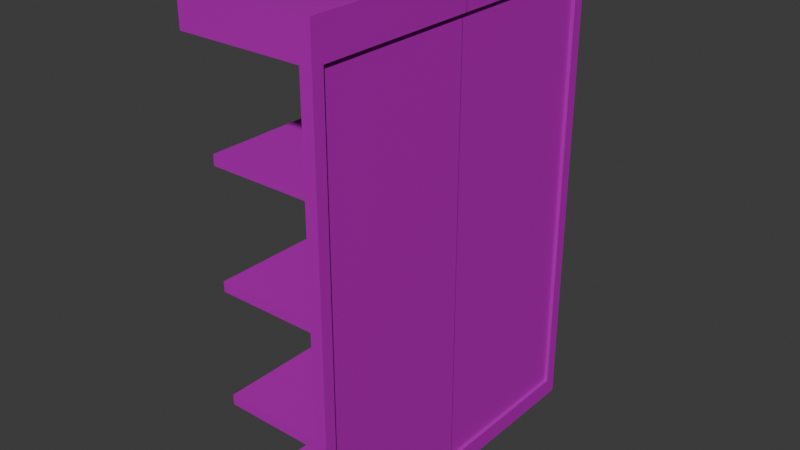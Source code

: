 # Source: shelf.blend  (saved by Blender 4.0.36; exported with 4.5.12 LTS)
import bpy
from mathutils import Matrix  # noqa: F401  (used for matrix-valued properties, if any)

bpy.ops.wm.read_factory_settings(use_empty=True)
scene = bpy.context.scene
scene.name = 'Scene'

# ---- collections
col_collection = bpy.data.collections.new('Collection'); scene.collection.children.link(col_collection)

# ---- images (referenced by path relative to the original .blend; pixels are not part of the script)
import os
ASSET_DIR = os.environ.get("B2B_ASSET_DIR", "")  # directory of the original .blend (textures are referenced by path, not embedded)
HERE = os.path.dirname(os.path.abspath(__file__))  # packed textures are extracted next to this script under _unpacked/

def load_image(name, relpath, width, height, colorspace="sRGB"):
    """Load a texture the original file referenced (path relative to the .blend, or extracted next to this script)."""
    p = next((c for c in (os.path.join(HERE, relpath), os.path.join(ASSET_DIR, relpath)) if relpath and os.path.exists(c)), "")
    if p:
        img = bpy.data.images.load(p, check_existing=True)
        img.name = name
    else:  # same state as the original file: an image datablock whose file is absent (Cycles renders it pink)
        img = bpy.data.images.new(name, width, height)
        img.source = "FILE"
        img.filepath = "//" + (relpath or name)
    img.colorspace_settings.name = colorspace
    return img
img_shelf_texture = load_image('shelf texture', 'shelf texture.png', 1024, 1024, 'sRGB')

# ---- materials (node trees are filled in below, after node groups)
mat_material = bpy.data.materials.new('Material')
mat_material.surface_render_method = 'BLENDED'
mat_material.blend_method = 'BLEND'
mat_material.alpha_threshold = 0.0
mat_material.use_transparency_overlap = False
mat_material.show_transparent_back = False
mat_material.use_transparent_shadow = False
mat_material.roughness = 0.5
mat_material.line_color = (0.0, 0.0, 0.0, 1.0)

# ---- material node trees
mat_material.use_nodes = True; mat_material.node_tree.nodes.clear()
_N = mat_material.node_tree.nodes; _L = mat_material.node_tree.links
n0 = _N.new('ShaderNodeOutputMaterial'); n0.name = 'Material Output'; n0.location = (617, 311)
n1 = _N.new('ShaderNodeBsdfPrincipled'); n1.name = 'Principled BSDF'; n1.location = (68, 403)
n1.inputs[3].default_value = 1.45
n2 = _N.new('ShaderNodeMixShader'); n2.name = 'Mix Shader'; n2.location = (411, 277)
n3 = _N.new('ShaderNodeBsdfTransparent'); n3.name = 'Transparent BSDF'; n3.location = (175, 70)
n4 = _N.new('ShaderNodeTexImage'); n4.name = 'Image Texture'; n4.location = (-257, 319)
n4.image = img_shelf_texture
_L.new(n2.outputs[0], n0.inputs[0])
_L.new(n1.outputs[0], n2.inputs[1])
_L.new(n4.outputs[0], n1.inputs[0])
n0.is_active_output = True

# ---- world
world_world = bpy.data.worlds.new('World'); scene.world = world_world
world_world.use_nodes = True; world_world.node_tree.nodes.clear()
_N = world_world.node_tree.nodes; _L = world_world.node_tree.links
n0 = _N.new('ShaderNodeOutputWorld'); n0.name = 'World Output'; n0.location = (300, 300)
n1 = _N.new('ShaderNodeBackground'); n1.name = 'Background'; n1.location = (10, 300)
n1.inputs[0].default_value = (0.05088, 0.05088, 0.05088, 1.0)
_L.new(n1.outputs[0], n0.inputs[0])
n0.is_active_output = True
world_world.color = (0.05088, 0.05088, 0.05088)
world_world.use_sun_shadow = False
world_world.sun_shadow_jitter_overblur = 0.0

# ---- meshes
me_cube_002 = bpy.data.meshes.new('Cube.002')
me_cube_002.from_pydata([(0.3058, -0.8169, -0.003992), (0.3058, -0.8169, 2.296), (0.3058, -0.763, -0.003992), (-0.2227, -0.763, -0.003992), (-0.2227, -0.763, 0.02988), (0.3058, 0.000825, -0.003992), (0.3058, 0.000825, 2.296), (-0.2227, 0.000825, -0.003992), (-0.2227, 0.000825, 0.02988), (-0.2632, -0.763, -0.003992), (-0.2632, -0.8169, -0.003992), (-0.2632, -0.8169, 0.08063), (-0.2632, -0.763, 0.02988), (-0.2632, 0.000825, 0.02988), (-0.2632, -0.763, 0.08063), (-0.2632, 0.000825, 0.08063), (0.2494, -0.8169, 2.125), (0.3058, -0.8169, 2.125), (0.3058, -0.763, 2.125), (0.2494, -0.763, 2.125), (0.2494, 0.000825, 2.125), (0.3058, 0.000825, 2.125), (-0.3303, -0.8169, 2.125), (0.3058, -0.763, 0.08063), (0.2494, -0.8169, 0.08063), (0.3058, -0.8169, 0.08063), (-0.3303, 0.000825, 2.125), (-0.2721, -0.8169, 2.296), (-0.3303, -0.8169, 2.238), (-0.3303, 0.000825, 2.238), (-0.2721, 0.000825, 2.296), (0.3058, 0.000825, 0.08063), (0.2494, -0.763, 0.08063), (0.2494, 0.000825, 0.08063), (0.3058, 0.8169, -0.003992), (0.3058, 0.8169, 2.296), (0.3058, 0.763, -0.003992), (-0.2227, 0.763, -0.003992), (-0.2227, 0.763, 0.02988), (0.3058, -0.000825, -0.003992), (0.3058, -0.000825, 2.296), (-0.2227, -0.000825, -0.003992), (-0.2227, -0.000825, 0.02988), (-0.2632, 0.763, -0.003992), (-0.2632, 0.8169, -0.003992), (-0.2632, 0.8169, 0.08063), (-0.2632, 0.763, 0.02988), (-0.2632, -0.000825, 0.02988), (-0.2632, 0.763, 0.08063), (-0.2632, -0.000825, 0.08063), (0.2494, 0.8169, 2.125), (0.3058, 0.8169, 2.125), (0.3058, 0.763, 2.125), (0.2494, 0.763, 2.125), (0.2494, -0.000825, 2.125), (0.3058, -0.000825, 2.125), (-0.3303, 0.8169, 2.125), (0.3058, 0.763, 0.08063), (0.2494, 0.8169, 0.08063), (0.3058, 0.8169, 0.08063), (-0.3303, -0.000825, 2.125), (-0.2721, 0.8169, 2.296), (-0.3303, 0.8169, 2.238), (-0.3303, -0.000825, 2.238), (-0.2721, -0.000825, 2.296), (0.3058, -0.000825, 0.08063), (0.2494, 0.763, 0.08063), (0.2494, -0.000825, 0.08063)], [], [(19, 20, 21, 18), (32, 24, 16, 19), (16, 24, 25, 17), (25, 23, 18, 17), (5, 2, 3, 7), (27, 30, 29, 28), (20, 19, 16, 22, 26), (6, 30, 27, 1), (24, 11, 10, 0, 25), (21, 6, 1, 17, 18), (23, 25, 0, 2), (5, 31, 23, 2), (10, 11, 14, 12, 9), (32, 14, 11, 24), (4, 3, 9, 12), (0, 10, 9, 3, 2), (32, 33, 15, 14), (3, 4, 8, 7), (12, 14, 15, 13), (8, 4, 12, 13), (1, 27, 28, 22, 16, 17), (22, 28, 29, 26), (18, 23, 32, 19), (31, 33, 32, 23), (53, 52, 55, 54), (66, 53, 50, 58), (50, 51, 59, 58), (59, 51, 52, 57), (39, 41, 37, 36), (61, 62, 63, 64), (54, 60, 56, 50, 53), (40, 35, 61, 64), (58, 59, 34, 44, 45), (55, 52, 51, 35, 40), (57, 36, 34, 59), (39, 36, 57, 65), (44, 43, 46, 48, 45), (66, 58, 45, 48), (38, 46, 43, 37), (34, 36, 37, 43, 44), (66, 48, 49, 67), (37, 41, 42, 38), (46, 47, 49, 48), (42, 47, 46, 38), (35, 51, 50, 56, 62, 61), (56, 60, 63, 62), (52, 53, 66, 57), (65, 57, 66, 67)])
_uv = me_cube_002.uv_layers.new(name='UVMap')
_uv.uv.foreach_set('vector', [0.6633, 0.1437, 0.3626, 0.1437, 0.3626, 0.1215, 0.6633, 0.1215, 0.9807, 0.02751, 0.9807, 0.04403, 0.3549, 0.04403, 0.3549, 0.02751, 0.3549, 0.07782, 0.9807, 0.07782, 0.9807, 0.09509, 0.3549, 0.09509, 0.9807, 0.04403, 0.9807, 0.06055, 0.3549, 0.06055, 0.3549, 0.04403, 0.969, 0.973, 0.713, 0.973, 0.713, 0.7959, 0.969, 0.7959, 0.3175, 0.2192, 0.2962, 0.2192, 0.2962, 0.1909, 0.3175, 0.1909, 0.03713, 0.02235, 0.2991, 0.02235, 0.3176, 0.02235, 0.3176, 0.1523, 0.03713, 0.1523, 0.03713, 0.3743, 0.03713, 0.2192, 0.3176, 0.2192, 0.3176, 0.3743, 0.7633, 0.4665, 0.7633, 0.1247, 0.8198, 0.1247, 0.8198, 0.5042, 0.7633, 0.5042, 0.03713, 0.4329, 0.03713, 0.3743, 0.3176, 0.3743, 0.3176, 0.4329, 0.2991, 0.4329, 0.8917, 0.1812, 0.9277, 0.1812, 0.9277, 0.2376, 0.8917, 0.2376, 0.969, 0.5348, 0.969, 0.5632, 0.713, 0.5632, 0.713, 0.5348, 0.8917, 0.1812, 0.8917, 0.1247, 0.9277, 0.1247, 0.9277, 0.1586, 0.9277, 0.1812, 0.8917, 0.1247, 0.8917, 0.4665, 0.8557, 0.4665, 0.8557, 0.1247, 0.8917, 0.2376, 0.9143, 0.2376, 0.9143, 0.2646, 0.8917, 0.2646, 0.8198, 0.5042, 0.8198, 0.1247, 0.8557, 0.1247, 0.8557, 0.1518, 0.8557, 0.5042, 0.713, 0.5821, 0.969, 0.5821, 0.969, 0.7539, 0.713, 0.7539, 0.713, 0.7959, 0.713, 0.7845, 0.969, 0.7845, 0.969, 0.7959, 0.713, 0.7709, 0.713, 0.7539, 0.969, 0.7539, 0.969, 0.7709, 0.969, 0.7845, 0.713, 0.7845, 0.713, 0.7709, 0.969, 0.7709, 0.3176, 0.3743, 0.3176, 0.2192, 0.3376, 0.1992, 0.3762, 0.1992, 0.3762, 0.355, 0.3762, 0.3743, 0.3175, 0.1523, 0.3175, 0.1909, 0.2962, 0.1909, 0.2962, 0.1523, 0.3549, 0.06055, 0.9807, 0.06055, 0.9807, 0.07782, 0.3549, 0.07782, 0.969, 0.5632, 0.969, 0.5821, 0.713, 0.5821, 0.713, 0.5632, 0.6633, 0.1437, 0.6633, 0.1215, 0.3626, 0.1215, 0.3626, 0.1437, 0.9807, 0.02751, 0.3549, 0.02751, 0.3549, 0.04403, 0.9807, 0.04403, 0.3549, 0.07782, 0.3549, 0.09509, 0.9807, 0.09509, 0.9807, 0.07782, 0.9807, 0.04403, 0.3549, 0.04403, 0.3549, 0.06055, 0.9807, 0.06055, 0.969, 0.973, 0.969, 0.7959, 0.713, 0.7959, 0.713, 0.973, 0.04169, 0.2192, 0.04169, 0.1909, 0.3131, 0.1909, 0.3131, 0.2192, 0.03713, 0.02235, 0.03713, 0.1523, 0.3176, 0.1523, 0.3176, 0.02235, 0.2991, 0.02235, 0.03713, 0.3743, 0.3176, 0.3743, 0.3176, 0.2192, 0.03713, 0.2192, 0.7633, 0.4665, 0.7633, 0.5042, 0.8198, 0.5042, 0.8198, 0.1247, 0.7633, 0.1247, 0.03713, 0.4329, 0.2991, 0.4329, 0.3176, 0.4329, 0.3176, 0.3743, 0.03713, 0.3743, 0.8917, 0.1812, 0.8917, 0.2376, 0.9277, 0.2376, 0.9277, 0.1812, 0.969, 0.5348, 0.713, 0.5348, 0.713, 0.5632, 0.969, 0.5632, 0.8917, 0.1812, 0.9277, 0.1812, 0.9277, 0.1586, 0.9277, 0.1247, 0.8917, 0.1247, 0.8917, 0.1247, 0.8557, 0.1247, 0.8557, 0.4665, 0.8917, 0.4665, 0.8917, 0.2376, 0.8917, 0.2646, 0.9143, 0.2646, 0.9143, 0.2376, 0.8198, 0.5042, 0.8557, 0.5042, 0.8557, 0.1518, 0.8557, 0.1247, 0.8198, 0.1247, 0.713, 0.5821, 0.713, 0.7539, 0.969, 0.7539, 0.969, 0.5821, 0.713, 0.7959, 0.969, 0.7959, 0.969, 0.7845, 0.713, 0.7845, 0.713, 0.7709, 0.969, 0.7709, 0.969, 0.7539, 0.713, 0.7539, 0.969, 0.7845, 0.969, 0.7709, 0.713, 0.7709, 0.713, 0.7845, 0.3176, 0.3743, 0.3762, 0.3743, 0.3762, 0.355, 0.3762, 0.1992, 0.3376, 0.1992, 0.3176, 0.2192, 0.04169, 0.1523, 0.3131, 0.1523, 0.3131, 0.1909, 0.04169, 0.1909, 0.3549, 0.06055, 0.3549, 0.07782, 0.9807, 0.07782, 0.9807, 0.06055, 0.969, 0.5632, 0.713, 0.5632, 0.713, 0.5821, 0.969, 0.5821])
me_cube_002.materials.append(mat_material)
me_cube_002.use_paint_bone_selection = False
me_cube_002.use_paint_mask = True
me_cube_002.update()
me_cube_001 = bpy.data.meshes.new('Cube.001')
me_cube_001.from_pydata([(0.2494, -0.763, 0.5745), (0.2494, 0.000825, 0.5745), (-0.2717, -0.763, 0.5745), (0.2494, -0.763, 0.527), (0.2494, 0.000825, 0.527), (-0.2717, -0.763, 0.527), (-0.2717, 0.000825, 0.527), (-0.2717, 0.000825, 0.5745), (0.2494, 0.763, 0.5745), (0.2494, -0.000825, 0.5745), (-0.2717, 0.763, 0.5745), (0.2494, 0.763, 0.527), (0.2494, -0.000825, 0.527), (-0.2717, 0.763, 0.527), (-0.2717, -0.000825, 0.527), (-0.2717, -0.000825, 0.5745)], [], [(0, 1, 7, 2), (3, 0, 2, 5), (4, 3, 5, 6), (5, 2, 7, 6), (8, 10, 15, 9), (11, 13, 10, 8), (12, 14, 13, 11), (13, 14, 15, 10)])
_uv = me_cube_001.uv_layers.new(name='UVMap')
_uv.uv.foreach_set('vector', [0.6484, 0.2238, 0.6484, 0.5373, 0.4346, 0.5373, 0.4346, 0.2238, 0.6467, 0.194, 0.6467, 0.2135, 0.4381, 0.213, 0.4381, 0.1935, 0.6484, 0.5373, 0.6484, 0.2238, 0.4346, 0.2238, 0.4346, 0.5373, 0.6473, 0.1685, 0.6473, 0.1844, 0.4375, 0.1848, 0.4375, 0.1689, 0.6484, 0.2238, 0.4346, 0.2238, 0.4346, 0.5373, 0.6484, 0.5373, 0.6467, 0.194, 0.4381, 0.1935, 0.4381, 0.213, 0.6467, 0.2135, 0.6484, 0.5373, 0.4346, 0.5373, 0.4346, 0.2238, 0.6484, 0.2238, 0.4381, 0.1685, 0.6467, 0.1689, 0.6467, 0.1848, 0.4381, 0.1844])
me_cube_001.materials.append(mat_material)
me_cube_001.use_paint_bone_selection = False
me_cube_001.use_paint_mask = True
me_cube_001.update()
me_cube_003 = bpy.data.meshes.new('Cube.003')
me_cube_003.from_pydata([(0.288, 0.000825, 0.08063), (0.288, 0.000825, 2.125), (0.288, -0.763, 0.08063), (0.288, -0.763, 2.125), (0.288, -0.000825, 0.08063), (0.288, -0.000825, 2.125), (0.288, 0.763, 0.08063), (0.288, 0.763, 2.125)], [], [(0, 2, 3, 1), (4, 5, 7, 6)])
_uv = me_cube_003.uv_layers.new(name='UVMap')
_uv.uv.foreach_set('vector', [0.0422, 0.7376, 0.0422, 0.9685, 0.6603, 0.9685, 0.6603, 0.7376, 0.0422, 0.7376, 0.6603, 0.7376, 0.6603, 0.9685, 0.0422, 0.9685])
me_cube_003.materials.append(mat_material)
me_cube_003.use_paint_bone_selection = False
me_cube_003.use_paint_mask = True
me_cube_003.update()

# ---- objects
ob_frame = bpy.data.objects.new('frame', me_cube_002)
ob_shelf_thingies = bpy.data.objects.new('shelf thingies', me_cube_001)
ob_backplate = bpy.data.objects.new('backplate', me_cube_003)

# ---- transforms, parenting, visibility, modifiers, constraints
ob_frame.location = (0.0, 0.0, 0.0)
ob_frame.scale = (0.7, 0.7, 0.7)
ob_shelf_thingies.location = (0.0, 0.0, 0.0)
ob_shelf_thingies.scale = (0.7, 0.7, 0.7)
_m = ob_shelf_thingies.modifiers.new('Array', 'ARRAY')
_m.count = 3
_m.use_constant_offset = True
_m.constant_offset_displace = (0.0, 0.0, 0.54)
_m.use_relative_offset = False
ob_backplate.location = (0.0, 0.0, 0.0)
ob_backplate.scale = (0.7, 0.7, 0.7)

# ---- collection membership
col_collection.objects.link(ob_frame)
col_collection.objects.link(ob_shelf_thingies)
col_collection.objects.link(ob_backplate)

# ---- scene / render settings (as saved in the file)
scene.frame_start = 1; scene.frame_end = 250; scene.frame_set(1)
scene.render.engine = 'BLENDER_EEVEE_NEXT'
scene.cycles.sampling_pattern = 'TABULATED_SOBOL'
bpy.context.view_layer.update()

# ---- added for rendering (the .blend has no active camera and no usable light): camera, sun
cam_auto = bpy.data.cameras.new('AutoCamera')
cam_auto.lens = 50.0
cam_auto.sensor_width = 36.0
cam_auto.clip_end = 1000.0
ob_auto_camera = bpy.data.objects.new('AutoCamera', cam_auto)
scene.collection.objects.link(ob_auto_camera)
ob_auto_camera.location = (1.8645, -2.2477, 2.30067)
ob_auto_camera.rotation_euler = (1.09748, -7.21219e-08, 0.694738)
scene.camera = ob_auto_camera
light_auto_sun = bpy.data.lights.new('AutoSun', 'SUN')
light_auto_sun.energy = 3.0
light_auto_sun.angle = 0.0523599
ob_auto_sun = bpy.data.objects.new('AutoSun', light_auto_sun)
scene.collection.objects.link(ob_auto_sun)
ob_auto_sun.rotation_euler = (0.872665, 0.174533, 0.523599)
bpy.context.view_layer.update()
